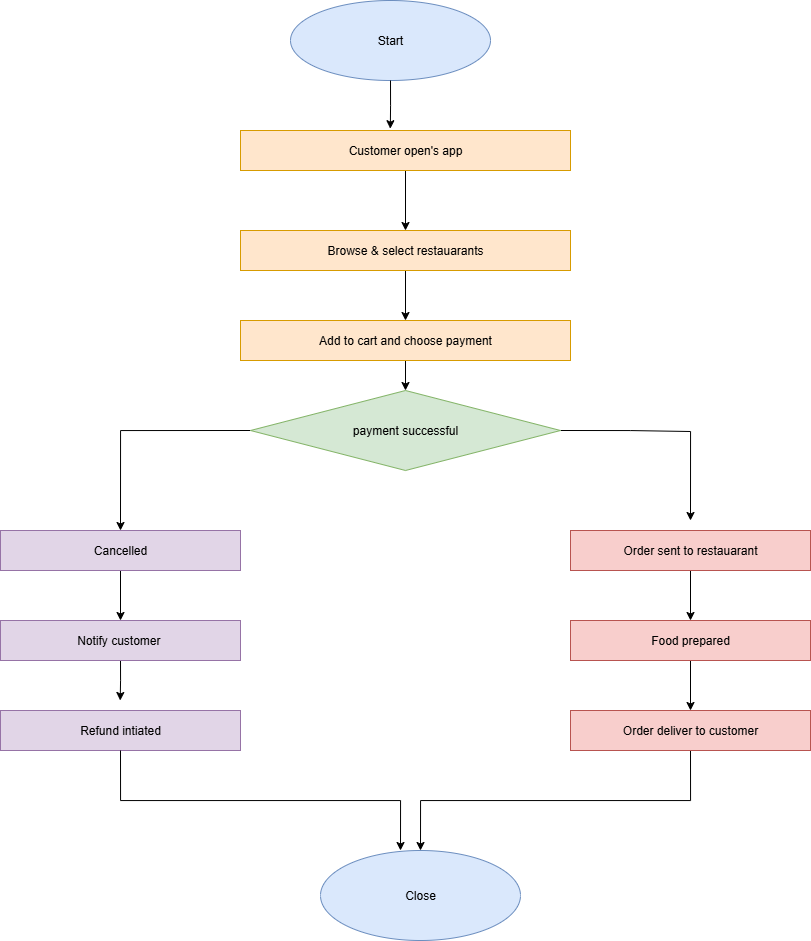

The diagram above was exported from draw.io. Its source (the exported page's mxGraphModel, read from the mxfile embedded in the PNG):
<mxGraphModel dx="925" dy="531" grid="1" gridSize="10" guides="1" tooltips="1" connect="1" arrows="1" fold="1" page="1" pageScale="1" pageWidth="850" pageHeight="1100" math="0" shadow="0">
  <root>
    <mxCell id="0" />
    <mxCell id="1" parent="0" />
    <mxCell id="zAgU55LO0oyWGK4WSrUe-28" style="edgeStyle=orthogonalEdgeStyle;rounded=0;orthogonalLoop=1;jettySize=auto;html=1;exitX=0.5;exitY=1;exitDx=0;exitDy=0;entryX=0.5;entryY=0;entryDx=0;entryDy=0;" edge="1" parent="1" source="zAgU55LO0oyWGK4WSrUe-5" target="zAgU55LO0oyWGK4WSrUe-6">
      <mxGeometry relative="1" as="geometry" />
    </mxCell>
    <mxCell id="zAgU55LO0oyWGK4WSrUe-5" value="Customer open's app" style="rounded=0;whiteSpace=wrap;html=1;fillColor=#ffe6cc;strokeColor=#d79b00;" vertex="1" parent="1">
      <mxGeometry x="260" y="210" width="330" height="40" as="geometry" />
    </mxCell>
    <mxCell id="zAgU55LO0oyWGK4WSrUe-29" style="edgeStyle=orthogonalEdgeStyle;rounded=0;orthogonalLoop=1;jettySize=auto;html=1;exitX=0.5;exitY=1;exitDx=0;exitDy=0;entryX=0.5;entryY=0;entryDx=0;entryDy=0;" edge="1" parent="1" source="zAgU55LO0oyWGK4WSrUe-6" target="zAgU55LO0oyWGK4WSrUe-8">
      <mxGeometry relative="1" as="geometry" />
    </mxCell>
    <mxCell id="zAgU55LO0oyWGK4WSrUe-6" value="Browse &amp;amp; select restauarants" style="rounded=0;whiteSpace=wrap;html=1;fillColor=#ffe6cc;strokeColor=#d79b00;" vertex="1" parent="1">
      <mxGeometry x="260" y="310" width="330" height="40" as="geometry" />
    </mxCell>
    <mxCell id="zAgU55LO0oyWGK4WSrUe-30" style="edgeStyle=orthogonalEdgeStyle;rounded=0;orthogonalLoop=1;jettySize=auto;html=1;exitX=0.5;exitY=1;exitDx=0;exitDy=0;entryX=0.5;entryY=0;entryDx=0;entryDy=0;" edge="1" parent="1" source="zAgU55LO0oyWGK4WSrUe-8" target="zAgU55LO0oyWGK4WSrUe-19">
      <mxGeometry relative="1" as="geometry" />
    </mxCell>
    <mxCell id="zAgU55LO0oyWGK4WSrUe-8" value="Add to cart and choose payment" style="rounded=0;whiteSpace=wrap;html=1;fillColor=#ffe6cc;strokeColor=#d79b00;" vertex="1" parent="1">
      <mxGeometry x="260" y="400" width="330" height="40" as="geometry" />
    </mxCell>
    <mxCell id="zAgU55LO0oyWGK4WSrUe-36" style="edgeStyle=orthogonalEdgeStyle;rounded=0;orthogonalLoop=1;jettySize=auto;html=1;exitX=0.5;exitY=1;exitDx=0;exitDy=0;entryX=0.5;entryY=0;entryDx=0;entryDy=0;" edge="1" parent="1" source="zAgU55LO0oyWGK4WSrUe-10" target="zAgU55LO0oyWGK4WSrUe-16">
      <mxGeometry relative="1" as="geometry" />
    </mxCell>
    <mxCell id="zAgU55LO0oyWGK4WSrUe-10" value="Order sent to restauarant" style="rounded=0;whiteSpace=wrap;html=1;fillColor=#f8cecc;strokeColor=#b85450;" vertex="1" parent="1">
      <mxGeometry x="590" y="610" width="240" height="40" as="geometry" />
    </mxCell>
    <mxCell id="zAgU55LO0oyWGK4WSrUe-14" value="Start" style="ellipse;whiteSpace=wrap;html=1;fillColor=#dae8fc;strokeColor=#6c8ebf;" vertex="1" parent="1">
      <mxGeometry x="310" y="80" width="200" height="80" as="geometry" />
    </mxCell>
    <mxCell id="zAgU55LO0oyWGK4WSrUe-37" style="edgeStyle=orthogonalEdgeStyle;rounded=0;orthogonalLoop=1;jettySize=auto;html=1;exitX=0.5;exitY=1;exitDx=0;exitDy=0;entryX=0.5;entryY=0;entryDx=0;entryDy=0;" edge="1" parent="1" source="zAgU55LO0oyWGK4WSrUe-16" target="zAgU55LO0oyWGK4WSrUe-18">
      <mxGeometry relative="1" as="geometry" />
    </mxCell>
    <mxCell id="zAgU55LO0oyWGK4WSrUe-16" value="Food prepared" style="rounded=0;whiteSpace=wrap;html=1;fillColor=#f8cecc;strokeColor=#b85450;" vertex="1" parent="1">
      <mxGeometry x="590" y="700" width="240" height="40" as="geometry" />
    </mxCell>
    <mxCell id="zAgU55LO0oyWGK4WSrUe-39" style="edgeStyle=orthogonalEdgeStyle;rounded=0;orthogonalLoop=1;jettySize=auto;html=1;exitX=0.5;exitY=1;exitDx=0;exitDy=0;entryX=0.5;entryY=0;entryDx=0;entryDy=0;" edge="1" parent="1" source="zAgU55LO0oyWGK4WSrUe-18" target="zAgU55LO0oyWGK4WSrUe-25">
      <mxGeometry relative="1" as="geometry" />
    </mxCell>
    <mxCell id="zAgU55LO0oyWGK4WSrUe-18" value="Order deliver to customer" style="rounded=0;whiteSpace=wrap;html=1;fillColor=#f8cecc;strokeColor=#b85450;" vertex="1" parent="1">
      <mxGeometry x="590" y="790" width="240" height="40" as="geometry" />
    </mxCell>
    <mxCell id="zAgU55LO0oyWGK4WSrUe-31" style="edgeStyle=orthogonalEdgeStyle;rounded=0;orthogonalLoop=1;jettySize=auto;html=1;exitX=1;exitY=0.5;exitDx=0;exitDy=0;" edge="1" parent="1" source="zAgU55LO0oyWGK4WSrUe-19">
      <mxGeometry relative="1" as="geometry">
        <mxPoint x="710" y="600" as="targetPoint" />
        <Array as="points">
          <mxPoint x="650" y="510" />
          <mxPoint x="720" y="511" />
        </Array>
      </mxGeometry>
    </mxCell>
    <mxCell id="zAgU55LO0oyWGK4WSrUe-33" style="edgeStyle=orthogonalEdgeStyle;rounded=0;orthogonalLoop=1;jettySize=auto;html=1;exitX=0;exitY=0.5;exitDx=0;exitDy=0;entryX=0.5;entryY=0;entryDx=0;entryDy=0;" edge="1" parent="1" source="zAgU55LO0oyWGK4WSrUe-19" target="zAgU55LO0oyWGK4WSrUe-21">
      <mxGeometry relative="1" as="geometry">
        <mxPoint x="120" y="510.17647058823536" as="targetPoint" />
      </mxGeometry>
    </mxCell>
    <mxCell id="zAgU55LO0oyWGK4WSrUe-19" value="payment successful" style="rhombus;whiteSpace=wrap;html=1;fillColor=#d5e8d4;strokeColor=#82b366;" vertex="1" parent="1">
      <mxGeometry x="270" y="470" width="310" height="80" as="geometry" />
    </mxCell>
    <mxCell id="zAgU55LO0oyWGK4WSrUe-34" style="edgeStyle=orthogonalEdgeStyle;rounded=0;orthogonalLoop=1;jettySize=auto;html=1;exitX=0.5;exitY=1;exitDx=0;exitDy=0;" edge="1" parent="1" source="zAgU55LO0oyWGK4WSrUe-21" target="zAgU55LO0oyWGK4WSrUe-22">
      <mxGeometry relative="1" as="geometry" />
    </mxCell>
    <mxCell id="zAgU55LO0oyWGK4WSrUe-21" value="Cancelled" style="rounded=0;whiteSpace=wrap;html=1;fillColor=#e1d5e7;strokeColor=#9673a6;" vertex="1" parent="1">
      <mxGeometry x="20" y="610" width="240" height="40" as="geometry" />
    </mxCell>
    <mxCell id="zAgU55LO0oyWGK4WSrUe-35" style="edgeStyle=orthogonalEdgeStyle;rounded=0;orthogonalLoop=1;jettySize=auto;html=1;exitX=0.5;exitY=1;exitDx=0;exitDy=0;" edge="1" parent="1" source="zAgU55LO0oyWGK4WSrUe-22">
      <mxGeometry relative="1" as="geometry">
        <mxPoint x="139.70588235294122" y="780" as="targetPoint" />
      </mxGeometry>
    </mxCell>
    <mxCell id="zAgU55LO0oyWGK4WSrUe-22" value="Notify customer&amp;nbsp;" style="rounded=0;whiteSpace=wrap;html=1;fillColor=#e1d5e7;strokeColor=#9673a6;" vertex="1" parent="1">
      <mxGeometry x="20" y="700" width="240" height="40" as="geometry" />
    </mxCell>
    <mxCell id="zAgU55LO0oyWGK4WSrUe-23" value="Refund intiated" style="rounded=0;whiteSpace=wrap;html=1;fillColor=#e1d5e7;strokeColor=#9673a6;" vertex="1" parent="1">
      <mxGeometry x="20" y="790" width="240" height="40" as="geometry" />
    </mxCell>
    <mxCell id="zAgU55LO0oyWGK4WSrUe-25" value="Close" style="ellipse;whiteSpace=wrap;html=1;fillColor=#dae8fc;strokeColor=#6c8ebf;" vertex="1" parent="1">
      <mxGeometry x="340" y="930" width="200" height="90" as="geometry" />
    </mxCell>
    <mxCell id="zAgU55LO0oyWGK4WSrUe-27" style="edgeStyle=orthogonalEdgeStyle;rounded=0;orthogonalLoop=1;jettySize=auto;html=1;exitX=0.5;exitY=1;exitDx=0;exitDy=0;entryX=0.454;entryY=-0.045;entryDx=0;entryDy=0;entryPerimeter=0;" edge="1" parent="1" source="zAgU55LO0oyWGK4WSrUe-14" target="zAgU55LO0oyWGK4WSrUe-5">
      <mxGeometry relative="1" as="geometry" />
    </mxCell>
    <mxCell id="zAgU55LO0oyWGK4WSrUe-38" style="edgeStyle=orthogonalEdgeStyle;rounded=0;orthogonalLoop=1;jettySize=auto;html=1;exitX=0.5;exitY=1;exitDx=0;exitDy=0;entryX=0.4;entryY=0;entryDx=0;entryDy=0;entryPerimeter=0;" edge="1" parent="1" source="zAgU55LO0oyWGK4WSrUe-23" target="zAgU55LO0oyWGK4WSrUe-25">
      <mxGeometry relative="1" as="geometry" />
    </mxCell>
  </root>
</mxGraphModel>